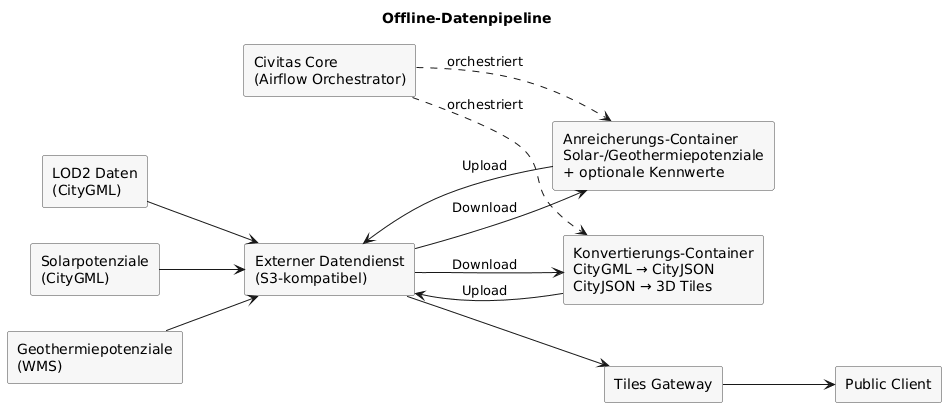

The diagram above was rendered by PlantUML. Its source (embedded in the PNG):
@startuml
left to right direction
skinparam rectangle {
  BackgroundColor #F7F7F7
  BorderColor #444444
}

title Offline-Datenpipeline

rectangle "LOD2 Daten\n(CityGML)" as lod2
rectangle "Solarpotenziale\n(CityGML)" as solar
rectangle "Geothermiepotenziale\n(WMS)" as geo

rectangle "Externer Datendienst\n(S3-kompatibel)" as s3
rectangle "Civitas Core\n(Airflow Orchestrator)" as airflow
rectangle "Konvertierungs-Container\nCityGML → CityJSON\nCityJSON → 3D Tiles" as convert
rectangle "Anreicherungs-Container\nSolar-/Geothermiepotenziale\n+ optionale Kennwerte" as enrich

rectangle "Tiles Gateway" as gw
rectangle "Public Client" as client

lod2 --> s3
solar --> s3
geo --> s3

airflow ..> convert : orchestriert
airflow ..> enrich : orchestriert
s3 --> convert : Download
convert --> s3 : Upload
s3 --> enrich : Download
enrich --> s3 : Upload

s3 --> gw
gw --> client
@enduml